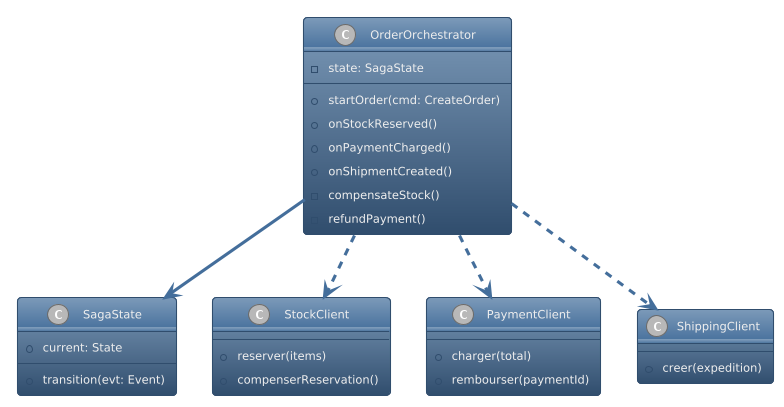

The diagram above was rendered by PlantUML. Its source (embedded in the PNG):
@startuml
!theme spacelab
class OrderOrchestrator {
  +startOrder(cmd: CreateOrder)
  +onStockReserved()
  +onPaymentCharged()
  +onShipmentCreated()
  -compensateStock()
  -refundPayment()
  -state: SagaState
}
class SagaState {
  +current: State
  +transition(evt: Event)
}
class StockClient {
  +reserver(items)
  +compenserReservation()
}
class PaymentClient {
  +charger(total)
  +rembourser(paymentId)
}
class ShippingClient {
  +creer(expedition)
}

OrderOrchestrator --> SagaState
OrderOrchestrator ..> StockClient
OrderOrchestrator ..> PaymentClient
OrderOrchestrator ..> ShippingClient
@enduml